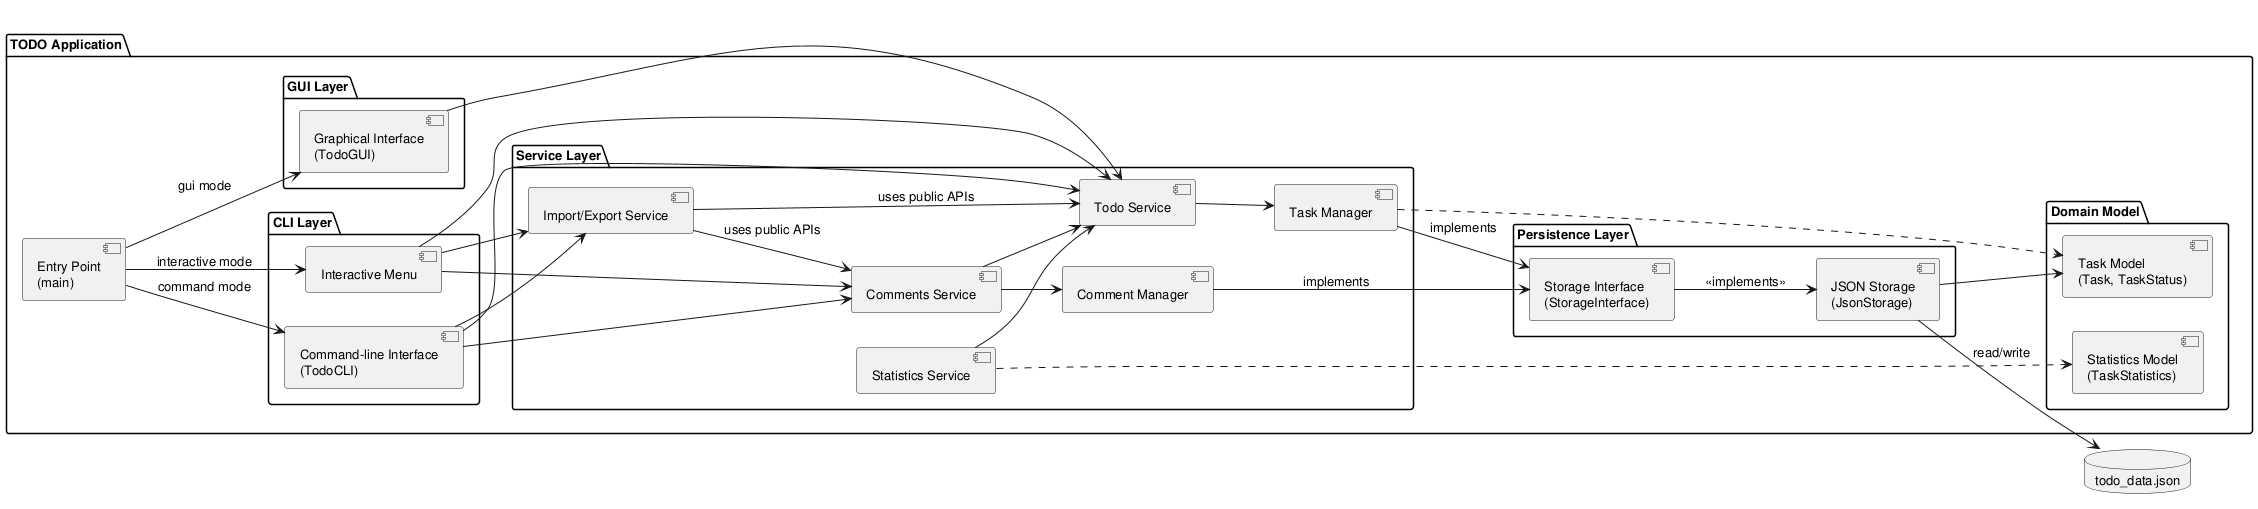

The diagram above was rendered by PlantUML. Its source (embedded in the PNG):
@startuml component_diagram

skinparam componentStyle uml2
skinparam defaultFontSize 13

left to right direction

package "TODO Application" {

    component "Entry Point\n(main)" as Main

    package "CLI Layer" {
        component "Interactive Menu" as IM
        component "Command-line Interface\n(TodoCLI)" as CLI
    }

    package "GUI Layer" {
        component "Graphical Interface\n(TodoGUI)" as GUI
    }

    package "Service Layer" {
        component "Todo Service" as SVC
        component "Task Manager" as MGR
        component "Comments Service" as CSVC
        component "Comment Manager" as CMGR
        component "Statistics Service" as SSVC
        component "Import/Export Service" as IEXVC
    }

    package "Domain Model" {
        component "Task Model\n(Task, TaskStatus)" as Model
        component "Statistics Model\n(TaskStatistics)" as StatsModel
    }

    package "Persistence Layer" {
        component "Storage Interface\n(StorageInterface)" as StorageInterface
        component "JSON Storage\n(JsonStorage)" as Storage
    }
}

database "todo_data.json" as DB

Main --> IM : interactive mode
Main --> CLI : command mode
Main --> GUI : gui mode

IM --> SVC
IM --> CSVC
IM --> IEXVC
CLI --> SVC
CLI --> CSVC
CLI --> IEXVC
GUI --> SVC

SVC --> MGR
CSVC --> SVC
CSVC --> CMGR
SSVC --> SVC
IEXVC --> SVC : uses public APIs
IEXVC --> CSVC : uses public APIs
MGR --> StorageInterface : implements
CMGR --> StorageInterface : implements
StorageInterface --> Storage : <<implements>>
MGR ..> Model
SSVC ..> StatsModel
Storage --> Model

Storage --> DB : read/write

@enduml